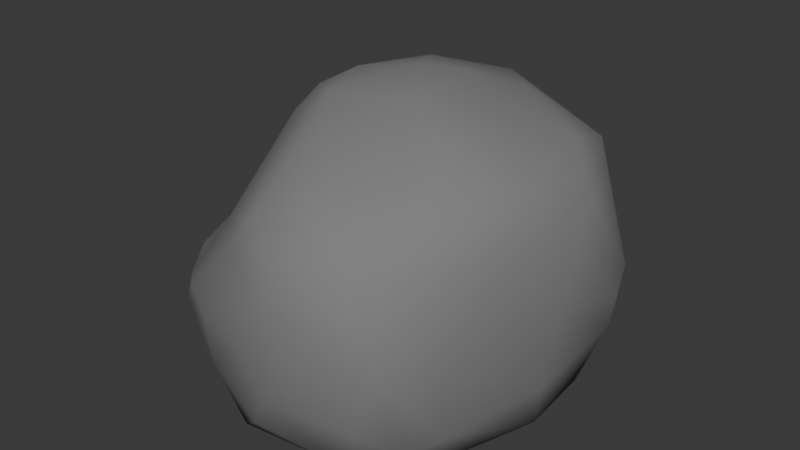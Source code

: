 # Source: rock_one_low_with_collision.blend  (saved by Blender 4.4.32; exported with 4.5.12 LTS)
import bpy
from mathutils import Matrix  # noqa: F401  (used for matrix-valued properties, if any)

bpy.ops.wm.read_factory_settings(use_empty=True)
scene = bpy.context.scene
scene.name = 'Scene'

# ---- collections
col_collection = bpy.data.collections.new('Collection'); scene.collection.children.link(col_collection)

# ---- materials (node trees are filled in below, after node groups)
mat_material = bpy.data.materials.new('Material')

# ---- material node trees
mat_material.use_nodes = True; mat_material.node_tree.nodes.clear()
_N = mat_material.node_tree.nodes; _L = mat_material.node_tree.links
n0 = _N.new('ShaderNodeBsdfPrincipled'); n0.name = 'Principled BSDF'; n0.location = (10, 300)
n0.inputs[0].default_value = (0.2051, 0.2051, 0.2051, 1.0)
n0.inputs[2].default_value = 0.8
n1 = _N.new('ShaderNodeOutputMaterial'); n1.name = 'Material Output'; n1.location = (300, 300)
_L.new(n0.outputs[0], n1.inputs[0])
n1.is_active_output = True

# ---- world
world_world = bpy.data.worlds.new('World'); scene.world = world_world
world_world.use_nodes = True; world_world.node_tree.nodes.clear()
_N = world_world.node_tree.nodes; _L = world_world.node_tree.links
n0 = _N.new('ShaderNodeOutputWorld'); n0.name = 'World Output'; n0.location = (300, 300)
n1 = _N.new('ShaderNodeBackground'); n1.name = 'Background'; n1.location = (10, 300)
n1.inputs[0].default_value = (0.05088, 0.05088, 0.05088, 1.0)
_L.new(n1.outputs[0], n0.inputs[0])
n0.is_active_output = True
world_world.color = (0.05088, 0.05088, 0.05088)
world_world.use_sun_shadow = False
world_world.sun_shadow_jitter_overblur = 0.0

# ---- meshes
me_icosphere = bpy.data.meshes.new('Icosphere')
me_icosphere.from_pydata([(-0.0002092, 0.5475, -0.01145), (0.08175, 0.06239, 0.5319), (-0.5493, 0.2201, -0.1042), (0.5272, -0.03163, 0.2032), (0.5342, 0.1544, -0.1148), (-0.5957, 0.087, -0.001528), (0.4021, -0.3941, -0.242), (-0.5059, -0.009214, -0.3301), (-0.1582, 0.5179, -0.1952), (0.3889, 0.2843, -0.3274), (-0.4363, 0.1202, -0.3641), (0.2559, 0.4463, -0.2514), (-0.3885, 0.4208, -0.006007), (0.3506, 0.4525, -0.05877), (-0.07927, 0.2898, 0.4575), (0.389, 0.1533, 0.3926), (0.05489, -0.4741, 0.3852), (-0.2351, 0.1667, 0.4381), (0.1964, 0.223, 0.4625), (-0.5796, 0.199, -0.01683), (0.04361, -0.6303, 0.2212), (-0.1499, -0.08341, 0.5293), (0.03873, -0.6601, -0.15), (0.3451, -0.4737, 0.2126), (-0.2973, -0.587, 0.02877), (-0.344, -0.4388, 0.08859), (-0.5794, -0.1832, 0.00061), (-0.6003, -0.114, -0.06785), (-0.219, -0.2552, 0.4392), (-0.3396, -0.5459, 0.03421), (0.5359, 0.2078, 0.04821), (-0.4905, -0.3897, -0.09293), (-0.1297, -0.5787, -0.3433), (0.1958, -0.5838, 0.2529), (-0.3317, 0.2272, 0.2255), (-0.3332, 0.3372, 0.1706), (0.2018, -0.5504, -0.3383), (0.3716, 0.3968, 0.1248), (0.2573, 0.5028, -0.001651), (0.3783, -0.2918, 0.3712), (-0.1535, 0.441, 0.3039), (0.3926, 0.2807, 0.3552), (0.0893, 0.2906, 0.4732), (-0.5316, -0.1688, 0.05271), (-0.5573, 0.2034, 0.0346), (-0.04727, -0.5747, 0.3119), (-0.1016, -0.6078, 0.2239), (-0.2384, -0.009517, 0.4751), (0.05684, -0.6618, 0.1218), (-0.4451, -0.4075, 0.03336), (-0.5061, -0.3665, -0.00947), (-0.03812, -0.6265, -0.2691), (0.466, -0.08521, -0.3366), (0.3632, -0.3519, -0.3481), (-0.39, -0.2993, -0.3369), (-0.464, -0.1546, -0.3372), (-0.3907, 0.2768, -0.3296), (-0.2842, 0.3843, -0.3289), (0.04125, 0.4655, -0.3384), (0.2668, 0.3464, -0.3642), (0.5132, 0.03801, 0.3024), (0.331, -0.47, -0.2848), (0.3813, -0.2277, -0.3742), (0.4485, 0.1474, -0.3343), (0.3594, 0.2076, -0.3743), (-0.5137, 0.1488, -0.2567), (-0.1074, 0.421, -0.3685), (-0.001968, 0.004504, 0.5445), (0.1142, -0.1617, 0.5077), (-0.01057, 0.3982, 0.3726), (-0.2102, 0.2917, 0.3897), (0.2405, -0.3868, 0.3842), (-0.269, 0.4532, 0.1591), (-0.3453, -0.563, -0.03377), (-0.2038, -0.6115, -0.1639), (-0.3729, 0.4109, 0.06477), (-0.2496, -0.528, -0.287), (-0.1225, -0.2193, 0.5061), (-0.2066, -0.1729, 0.4917), (-0.2664, -0.1278, 0.4413), (0.5468, 0.1577, -0.02943), (0.4009, -0.4563, -0.02275), (0.3265, -0.5725, -0.005783), (0.1352, -0.6489, -0.006111), (-0.05194, -0.6619, -0.02831), (0.2604, -0.5703, -0.2032), (-0.3305, -0.02757, 0.2606), (-0.3383, -0.2001, 0.1719), (-0.3786, 0.07038, 0.1913), (0.4986, -0.1103, -0.1987), (-0.1684, -0.4476, -0.3746), (0.08373, -0.4912, -0.3756), (-0.4365, -0.05252, -0.374), (-0.5899, 0.06558, -0.1462), (-0.5797, -0.05549, -0.1861), (-0.2168, 0.3392, -0.3741), (0.02208, 0.5282, -0.1952), (-0.3144, 0.4425, -0.203), (0.4967, 0.2519, -0.1111), (0.4175, -0.09541, 0.3832), (-0.07418, 0.1316, 0.5208), (-0.1256, 0.531, 0.07781), (0.263, 0.3748, 0.3233), (0.4649, -0.2031, 0.2532), (0.02189, 0.5054, 0.1851), (-0.2104, -0.6247, -0.00494), (-0.4232, -0.4785, -0.07632), (-0.216, -0.5041, 0.2281), (0.5227, -0.07765, 0.02686), (-0.5336, -0.01791, 0.08051), (-0.2459, -0.2882, 0.3535)], [], [(62, 91, 90), (62, 90, 95), (95, 90, 92), (62, 95, 64), (1, 99, 15), (8, 101, 0), (13, 98, 9), (101, 104, 0), (40, 104, 101), (49, 25, 43), (86, 79, 34), (14, 70, 17), (21, 77, 67), (17, 100, 14), (30, 41, 60), (21, 67, 100), (68, 99, 1), (30, 13, 37), (30, 37, 41), (104, 69, 102), (69, 104, 40), (102, 69, 42), (44, 88, 35), (10, 95, 92), (86, 110, 79), (35, 72, 75), (44, 19, 5), (81, 6, 89), (66, 64, 95), (59, 64, 66), (57, 97, 8), (97, 57, 56), (33, 71, 16), (11, 13, 9), (72, 101, 12), (101, 72, 40), (8, 96, 58), (0, 96, 8), (11, 96, 38), (38, 96, 0), (65, 2, 56), (65, 93, 2), (76, 31, 54), (76, 73, 106), (76, 106, 31), (63, 4, 52), (22, 85, 82), (19, 2, 93), (27, 26, 5), (94, 93, 7), (27, 93, 94), (107, 46, 45), (84, 105, 74), (48, 46, 105), (46, 48, 20), (77, 28, 45), (81, 103, 23), (82, 83, 22), (98, 80, 4), (83, 82, 48), (28, 78, 79), (77, 78, 28), (25, 107, 87), (26, 43, 109), (56, 2, 97), (2, 19, 12), (93, 5, 19), (93, 27, 5), (26, 31, 50), (55, 94, 7), (20, 45, 46), (53, 62, 52), (7, 92, 55), (55, 92, 54), (66, 95, 57), (11, 9, 59), (71, 33, 39), (63, 64, 9), (76, 54, 32), (65, 56, 10), (7, 10, 92), (58, 66, 8), (67, 68, 1), (37, 38, 102), (74, 105, 73), (74, 32, 51), (74, 76, 32), (21, 47, 78), (80, 30, 3), (84, 22, 48), (60, 3, 30), (61, 85, 36), (86, 87, 107), (50, 73, 29), (52, 89, 6), (48, 82, 33), (25, 49, 29), (50, 29, 49), (47, 17, 34, 79), (30, 98, 13), (51, 36, 22), (100, 17, 47, 21), (16, 77, 45), (18, 1, 15), (8, 97, 12, 101), (44, 35, 75), (74, 51, 22, 84), (39, 23, 103), (38, 0, 104), (102, 38, 104), (44, 109, 88), (86, 107, 110), (34, 17, 70, 35), (72, 35, 70), (50, 31, 106, 73), (98, 4, 63, 9), (11, 58, 96), (13, 11, 38), (65, 7, 93), (103, 81, 108, 3), (52, 4, 89), (4, 108, 89), (22, 36, 85), (5, 26, 109), (107, 29, 46), (29, 24, 46), (48, 33, 20), (107, 28, 110), (24, 105, 46), (45, 28, 107), (4, 80, 108), (89, 108, 81), (87, 88, 109, 43), (84, 48, 105), (30, 80, 98), (73, 24, 29), (25, 29, 107), (108, 80, 3), (87, 43, 25), (31, 94, 55, 54), (97, 2, 12), (5, 109, 44), (27, 31, 26), (95, 10, 56, 57), (94, 31, 27), (37, 13, 38), (28, 79, 110), (36, 51, 32), (32, 90, 91), (36, 32, 91), (52, 6, 53), (57, 8, 66), (60, 41, 15, 99), (11, 59, 58), (9, 64, 59), (39, 33, 23), (62, 53, 36, 91), (6, 61, 53), (61, 36, 53), (64, 63, 52, 62), (103, 3, 60, 39), (54, 92, 90), (32, 54, 90), (65, 10, 7), (58, 59, 66), (99, 39, 60), (100, 1, 42, 14), (77, 68, 67), (77, 16, 68), (1, 18, 42), (68, 16, 71, 39), (67, 1, 100), (18, 41, 42), (18, 15, 41), (42, 41, 102), (69, 40, 14), (42, 69, 14), (14, 40, 70), (40, 72, 70), (43, 26, 50), (49, 43, 50), (44, 75, 12, 19), (39, 99, 68), (41, 37, 102), (72, 12, 75), (82, 85, 61, 6), (74, 73, 76), (77, 21, 78), (78, 47, 79), (20, 33, 45), (45, 33, 16), (82, 6, 81), (82, 81, 23), (48, 22, 83), (24, 73, 105), (23, 33, 82), (86, 88, 87), (86, 34, 88), (88, 34, 35)])
me_icosphere.polygons.foreach_set('use_smooth', [True] * 199)
_uv = me_icosphere.uv_layers.new(name='UVMap')
_uv.uv.foreach_set('vector', [0.2044, 0.03915, 0.1681, 0.135, 0.1047, 0.1335, 0.9091, 0.0, 0.9712, 0.1349, 0.8864, 0.03937, 0.8864, 0.03937, 0.9712, 0.1349, 0.8509, 0.1335, 0.7273, 0.0, 0.6922, 0.124, 0.7045, 0.03937, 0.2849, 0.4513, 0.3187, 0.3352, 0.3366, 0.3618, 0.631, 0.191, 0.6219, 0.2569, 0.5909, 0.2362, 0.4951, 0.2262, 0.431, 0.2145, 0.4502, 0.1561, 0.6219, 0.2569, 0.5804, 0.2904, 0.5909, 0.2362, 0.641, 0.3131, 0.5804, 0.2904, 0.6219, 0.2569, 0.9149, 0.2526, 0.928, 0.2658, 0.8586, 0.2546, 0.8348, 0.3325, 0.8538, 0.3718, 0.7988, 0.3567, 0.6296, 0.381, 0.6655, 0.36, 0.6821, 0.3911, 0.06749, 0.4334, 0.08557, 0.4017, 0.07914, 0.4647, 0.6821, 0.3911, 0.6429, 0.428, 0.6296, 0.381, 0.4207, 0.2471, 0.4615, 0.3147, 0.3815, 0.3139, 0.8374, 0.4283, 0.82, 0.4565, 0.7974, 0.4325, 0.2569, 0.4096, 0.3187, 0.3352, 0.2849, 0.4513, 0.4207, 0.2471, 0.4951, 0.2262, 0.4835, 0.2573, 0.4207, 0.2471, 0.4835, 0.2573, 0.4615, 0.3147, 0.5804, 0.2904, 0.6024, 0.3476, 0.5635, 0.3462, 0.6024, 0.3476, 0.5804, 0.2904, 0.6312, 0.3139, 0.5635, 0.3462, 0.6024, 0.3476, 0.5911, 0.3836, 0.7669, 0.2473, 0.7956, 0.3054, 0.7127, 0.3009, 0.7697, 0.1444, 0.6922, 0.124, 0.7984, 0.1341, 0.8348, 0.3325, 0.8914, 0.3507, 0.8538, 0.3718, 0.7127, 0.3009, 0.6647, 0.2812, 0.6912, 0.2471, 0.7669, 0.2473, 0.7668, 0.2322, 0.7954, 0.2363, 0.2492, 0.2339, 0.2589, 0.186, 0.3353, 0.1965, 0.6155, 0.139, 0.4762, 0.1316, 0.5909, 0.07873, 0.5064, 0.1413, 0.4762, 0.1316, 0.6155, 0.139, 0.6863, 0.1578, 0.6756, 0.1919, 0.631, 0.191, 0.6756, 0.1919, 0.6863, 0.1578, 0.7301, 0.158, 0.1961, 0.319, 0.235, 0.3375, 0.204, 0.3679, 0.5175, 0.1768, 0.4951, 0.2262, 0.4502, 0.1561, 0.6647, 0.2812, 0.6219, 0.2569, 0.6743, 0.2247, 0.6219, 0.2569, 0.6647, 0.2812, 0.641, 0.3131, 0.631, 0.191, 0.5847, 0.194, 0.575, 0.1544, 0.5909, 0.2362, 0.5847, 0.194, 0.631, 0.191, 0.5175, 0.1768, 0.5847, 0.194, 0.5253, 0.2388, 0.5253, 0.2388, 0.5847, 0.194, 0.5909, 0.2362, 0.7726, 0.1797, 0.7562, 0.2126, 0.7301, 0.158, 0.7726, 0.1797, 0.7999, 0.2063, 0.7562, 0.2126, 0.9706, 0.1719, 0.9078, 0.2144, 0.9177, 0.159, 0.9706, 0.1719, 0.9488, 0.2281, 0.9367, 0.2218, 0.9706, 0.1719, 0.9367, 0.2218, 0.9078, 0.2144, 0.4051, 0.1564, 0.4052, 0.2102, 0.3418, 0.1565, 0.1402, 0.2083, 0.2017, 0.1931, 0.2202, 0.2334, 0.7668, 0.2322, 0.7562, 0.2126, 0.7999, 0.2063, 0.8473, 0.2274, 0.8628, 0.2396, 0.7954, 0.2363, 0.8299, 0.1973, 0.7999, 0.2063, 0.8148, 0.1577, 0.8473, 0.2274, 0.7999, 0.2063, 0.8299, 0.1973, 0.06878, 0.3161, 0.1021, 0.3005, 0.1084, 0.3145, 0.1224, 0.2336, 0.08279, 0.238, 0.07543, 0.2131, 0.1295, 0.2634, 0.1021, 0.3005, 0.08279, 0.238, 0.1021, 0.3005, 0.1295, 0.2634, 0.1178, 0.3032, 0.07955, 0.3869, 0.04751, 0.3795, 0.1084, 0.3145, 0.2492, 0.2339, 0.3063, 0.2883, 0.2314, 0.2855, 0.2202, 0.2334, 0.1598, 0.2371, 0.1402, 0.2083, 0.431, 0.2145, 0.406, 0.2294, 0.4052, 0.2102, 0.1598, 0.2371, 0.2202, 0.2334, 0.1445, 0.2709, 0.8692, 0.384, 0.8643, 0.3866, 0.8538, 0.3718, 0.8666, 0.3885, 0.8643, 0.3866, 0.8692, 0.384, 0.04039, 0.2701, 0.06951, 0.315, 0.02805, 0.2919, 0.8628, 0.2396, 0.8586, 0.2546, 0.8254, 0.2611, 0.7301, 0.158, 0.7562, 0.2126, 0.6756, 0.1919, 0.7562, 0.2126, 0.7668, 0.2322, 0.6939, 0.2282, 0.7999, 0.2063, 0.7954, 0.2363, 0.7668, 0.2322, 0.7999, 0.2063, 0.8473, 0.2274, 0.7954, 0.2363, 0.8628, 0.2396, 0.9078, 0.2144, 0.906, 0.2415, 0.8658, 0.1577, 0.8299, 0.1973, 0.8148, 0.1577, 0.1104, 0.3096, 0.107, 0.3126, 0.1021, 0.3005, 0.2735, 0.1555, 0.3111, 0.129, 0.3418, 0.1565, 0.8214, 0.1577, 0.8509, 0.1335, 0.8658, 0.1577, 0.8658, 0.1577, 0.8509, 0.1335, 0.9177, 0.159, 0.6514, 0.1334, 0.6922, 0.124, 0.6863, 0.1578, 0.5175, 0.1768, 0.4589, 0.1561, 0.5064, 0.1413, 0.235, 0.3375, 0.1961, 0.319, 0.2634, 0.3114, 0.4051, 0.1564, 0.4243, 0.1332, 0.4502, 0.1561, 0.9706, 0.1719, 0.9177, 0.159, 0.9852, 0.1538, 0.7726, 0.1797, 0.7301, 0.158, 0.7697, 0.1444, 0.8148, 0.1577, 0.7697, 0.1444, 0.7984, 0.1341, 0.575, 0.1544, 0.6155, 0.139, 0.631, 0.191, 0.2752, 0.4682, 0.2569, 0.4096, 0.2849, 0.4513, 0.4835, 0.2573, 0.5253, 0.2388, 0.5048, 0.3213, 0.07543, 0.2131, 0.08279, 0.238, 0.06019, 0.2326, 0.9725, 0.1998, 0.9888, 0.1651, 0.9971, 0.1625, 0.9725, 0.1998, 0.9706, 0.1719, 0.9888, 0.1651, 0.8629, 0.3924, 0.8603, 0.3859, 0.8643, 0.3866, 0.406, 0.2294, 0.4207, 0.2471, 0.3571, 0.282, 0.1224, 0.2336, 0.1293, 0.2223, 0.1295, 0.2634, 0.378, 0.2971, 0.3571, 0.282, 0.4207, 0.2471, 0.2267, 0.1723, 0.2017, 0.1931, 0.1903, 0.1612, 0.8349, 0.309, 0.8797, 0.2994, 0.9056, 0.309, 0.906, 0.2415, 0.9488, 0.2281, 0.9416, 0.249, 0.3418, 0.1565, 0.3353, 0.1965, 0.2589, 0.186, 0.1445, 0.2709, 0.2202, 0.2334, 0.1806, 0.3041, 0.928, 0.2658, 0.9149, 0.2526, 0.9416, 0.249, 0.906, 0.2415, 0.9416, 0.249, 0.9149, 0.2526, 0.8237, 0.3955, 0.7741, 0.3957, 0.7988, 0.3567, 0.8538, 0.3718, 0.4207, 0.2471, 0.431, 0.2145, 0.4951, 0.2262, 0.1166, 0.1737, 0.1903, 0.1612, 0.1402, 0.2083, 0.7974, 0.4325, 0.7741, 0.3957, 0.8237, 0.3955, 0.8374, 0.4283, 0.1331, 0.3472, 0.08557, 0.4017, 0.1084, 0.3145, 0.4736, 0.3803, 0.4545, 0.4362, 0.4268, 0.3409, 0.631, 0.191, 0.6756, 0.1919, 0.6939, 0.2282, 0.6219, 0.2569, 0.7669, 0.2473, 0.7127, 0.3009, 0.6912, 0.2471, 0.07543, 0.2131, 0.1166, 0.1737, 0.1402, 0.2083, 0.1224, 0.2336, 0.2634, 0.3114, 0.2314, 0.2855, 0.3063, 0.2883, 0.5253, 0.2388, 0.5909, 0.2362, 0.5804, 0.2904, 0.5048, 0.3213, 0.5253, 0.2388, 0.5804, 0.2904, 0.7669, 0.2473, 0.8254, 0.2611, 0.7956, 0.3054, 0.8348, 0.3325, 0.9133, 0.3313, 0.8914, 0.3507, 0.7185, 0.33, 0.6821, 0.3911, 0.6655, 0.36, 0.7053, 0.3145, 0.6647, 0.2812, 0.7127, 0.3009, 0.6655, 0.36, 0.906, 0.2415, 0.9078, 0.2144, 0.9367, 0.2218, 0.9488, 0.2281, 0.431, 0.2145, 0.4052, 0.2102, 0.4051, 0.1564, 0.4502, 0.1561, 0.5175, 0.1768, 0.575, 0.1544, 0.5847, 0.194, 0.4951, 0.2262, 0.5175, 0.1768, 0.5253, 0.2388, 0.7726, 0.1797, 0.8148, 0.1577, 0.7999, 0.2063, 0.3063, 0.2883, 0.2492, 0.2339, 0.3439, 0.2345, 0.3276, 0.2515, 0.3418, 0.1565, 0.4052, 0.2102, 0.3353, 0.1965, 0.4052, 0.2102, 0.3439, 0.2345, 0.3353, 0.1965, 0.1402, 0.2083, 0.1903, 0.1612, 0.2017, 0.1931, 0.7954, 0.2363, 0.8628, 0.2396, 0.8254, 0.2611, 0.06878, 0.3161, 0.04844, 0.2592, 0.1021, 0.3005, 0.04844, 0.2592, 0.05648, 0.2495, 0.1021, 0.3005, 0.1445, 0.2709, 0.1806, 0.3041, 0.1393, 0.2989, 0.06878, 0.3161, 0.04751, 0.3795, 0.03725, 0.3497, 0.05648, 0.2495, 0.08279, 0.238, 0.1021, 0.3005, 0.1084, 0.3145, 0.04751, 0.3795, 0.06878, 0.3161, 0.4052, 0.2102, 0.406, 0.2294, 0.3439, 0.2345, 0.3353, 0.1965, 0.3439, 0.2345, 0.2492, 0.2339, 0.8797, 0.2994, 0.8232, 0.3019, 0.8254, 0.2611, 0.8586, 0.2546, 0.1224, 0.2336, 0.1295, 0.2634, 0.08279, 0.238, 0.4207, 0.2471, 0.406, 0.2294, 0.431, 0.2145, 0.9542, 0.23, 0.955, 0.2327, 0.9542, 0.2333, 0.04039, 0.2701, 0.04844, 0.2592, 0.06951, 0.315, 0.3439, 0.2345, 0.406, 0.2294, 0.3571, 0.282, 0.8797, 0.2994, 0.8586, 0.2546, 0.928, 0.2658, 0.9078, 0.2144, 0.8299, 0.1973, 0.8658, 0.1577, 0.9192, 0.159, 0.6756, 0.1919, 0.7562, 0.2126, 0.6939, 0.2282, 0.7954, 0.2363, 0.8254, 0.2611, 0.7669, 0.2473, 0.8473, 0.2274, 0.9078, 0.2144, 0.8628, 0.2396, 0.6922, 0.124, 0.7408, 0.134, 0.7323, 0.1555, 0.6863, 0.1578, 0.8299, 0.1973, 0.9078, 0.2144, 0.8473, 0.2274, 0.4835, 0.2573, 0.4951, 0.2262, 0.5253, 0.2388, 0.03256, 0.3671, 0.02813, 0.3617, 0.03725, 0.3497, 0.1903, 0.1612, 0.1166, 0.1737, 0.1042, 0.154, 0.1042, 0.154, 0.1047, 0.1335, 0.1681, 0.135, 0.1903, 0.1612, 0.1042, 0.154, 0.1681, 0.135, 0.3418, 0.1565, 0.2589, 0.186, 0.2735, 0.1555, 0.6863, 0.1578, 0.631, 0.191, 0.6514, 0.1334, 0.3815, 0.3139, 0.4615, 0.3147, 0.4268, 0.3409, 0.3723, 0.33, 0.5175, 0.1768, 0.5064, 0.1413, 0.575, 0.1544, 0.4589, 0.1561, 0.4762, 0.1316, 0.5064, 0.1413, 0.2634, 0.3114, 0.1961, 0.319, 0.2314, 0.2855, 0.2485, 0.138, 0.2515, 0.1555, 0.1903, 0.1612, 0.1666, 0.1369, 0.2589, 0.186, 0.2267, 0.1723, 0.2515, 0.1555, 0.2267, 0.1723, 0.1903, 0.1612, 0.2515, 0.1555, 0.4243, 0.1332, 0.4051, 0.1564, 0.3432, 0.1579, 0.3519, 0.1366, 0.3063, 0.2883, 0.3571, 0.282, 0.3562, 0.3163, 0.2801, 0.3122, 0.9177, 0.159, 0.8509, 0.1335, 0.9712, 0.1349, 0.9852, 0.1538, 0.9177, 0.159, 0.9712, 0.1349, 0.7726, 0.1797, 0.7697, 0.1444, 0.8148, 0.1577, 0.575, 0.1544, 0.5395, 0.1344, 0.6155, 0.139, 0.3187, 0.3352, 0.2801, 0.3122, 0.3562, 0.3163, 0.4752, 0.4366, 0.4545, 0.4362, 0.4893, 0.3973, 0.4958, 0.4008, 0.25, 0.433, 0.2569, 0.4096, 0.2752, 0.4682, 0.25, 0.433, 0.2273, 0.3937, 0.2569, 0.4096, 0.4545, 0.4362, 0.4736, 0.3803, 0.4893, 0.3973, 0.2554, 0.4096, 0.204, 0.3679, 0.235, 0.3375, 0.2615, 0.3379, 0.4521, 0.4682, 0.4545, 0.4362, 0.4752, 0.4366, 0.4736, 0.3803, 0.4615, 0.3147, 0.4993, 0.3836, 0.4736, 0.3803, 0.4268, 0.3409, 0.4615, 0.3147, 0.4993, 0.3836, 0.4615, 0.3147, 0.5048, 0.3213, 0.6024, 0.3476, 0.641, 0.3131, 0.6296, 0.381, 0.5911, 0.3836, 0.6024, 0.3476, 0.6296, 0.381, 0.6296, 0.381, 0.641, 0.3131, 0.6655, 0.36, 0.641, 0.3131, 0.6647, 0.2812, 0.6655, 0.36, 0.8586, 0.2546, 0.8628, 0.2396, 0.906, 0.2415, 0.9104, 0.2532, 0.8586, 0.2546, 0.906, 0.2415, 0.7669, 0.2473, 0.6912, 0.2471, 0.6939, 0.2282, 0.7668, 0.2322, 0.2615, 0.3379, 0.3187, 0.3352, 0.2554, 0.4096, 0.4615, 0.3147, 0.4835, 0.2573, 0.5048, 0.3213, 0.6647, 0.2812, 0.6743, 0.2247, 0.6912, 0.2471, 0.2202, 0.2334, 0.2017, 0.1931, 0.2267, 0.1723, 0.2589, 0.186, 0.9725, 0.1998, 0.9488, 0.2281, 0.9706, 0.1719, 0.08557, 0.4017, 0.06749, 0.4334, 0.06341, 0.4095, 0.8643, 0.3866, 0.8603, 0.3859, 0.8538, 0.3718, 0.1393, 0.2989, 0.1806, 0.3041, 0.1229, 0.3103, 0.1229, 0.3103, 0.1806, 0.3041, 0.1332, 0.3158, 0.2202, 0.2334, 0.2589, 0.186, 0.2492, 0.2339, 0.2181, 0.2432, 0.2267, 0.239, 0.2233, 0.2568, 0.1295, 0.2634, 0.1293, 0.2223, 0.1355, 0.2369, 0.9563, 0.2298, 0.9542, 0.23, 0.9587, 0.229, 0.2079, 0.2784, 0.1806, 0.3041, 0.2122, 0.2546, 0.8349, 0.309, 0.8232, 0.3019, 0.8797, 0.2994, 0.8096, 0.3149, 0.7486, 0.3126, 0.7956, 0.3054, 0.7956, 0.3054, 0.7486, 0.3126, 0.7127, 0.3009])
me_icosphere.materials.append(mat_material)
me_icosphere.update()

# ---- objects
ob_icosphere_colonly = bpy.data.objects.new('Icosphere-colonly', me_icosphere)

# ---- transforms, parenting, visibility, modifiers, constraints
ob_icosphere_colonly.location = (0.0, 0.0, 0.0)

# ---- collection membership
col_collection.objects.link(ob_icosphere_colonly)

# ---- scene / render settings (as saved in the file)
scene.frame_start = 1; scene.frame_end = 250; scene.frame_set(14)
scene.render.engine = 'BLENDER_EEVEE_NEXT'
scene.eevee.ray_tracing_options.trace_max_roughness = 0.0
bpy.context.view_layer.update()

# ---- added for rendering (the .blend has no active camera and no usable light): camera, sun
cam_auto = bpy.data.cameras.new('AutoCamera')
cam_auto.lens = 50.0
cam_auto.sensor_width = 36.0
cam_auto.clip_end = 1000.0
ob_auto_camera = bpy.data.objects.new('AutoCamera', cam_auto)
scene.collection.objects.link(ob_auto_camera)
ob_auto_camera.location = (1.73484, -2.17116, 1.49374)
ob_auto_camera.rotation_euler = (1.09748, -7.21219e-08, 0.694738)
scene.camera = ob_auto_camera
light_auto_sun = bpy.data.lights.new('AutoSun', 'SUN')
light_auto_sun.energy = 3.0
light_auto_sun.angle = 0.0523599
ob_auto_sun = bpy.data.objects.new('AutoSun', light_auto_sun)
scene.collection.objects.link(ob_auto_sun)
ob_auto_sun.rotation_euler = (0.872665, 0.174533, 0.523599)
bpy.context.view_layer.update()
